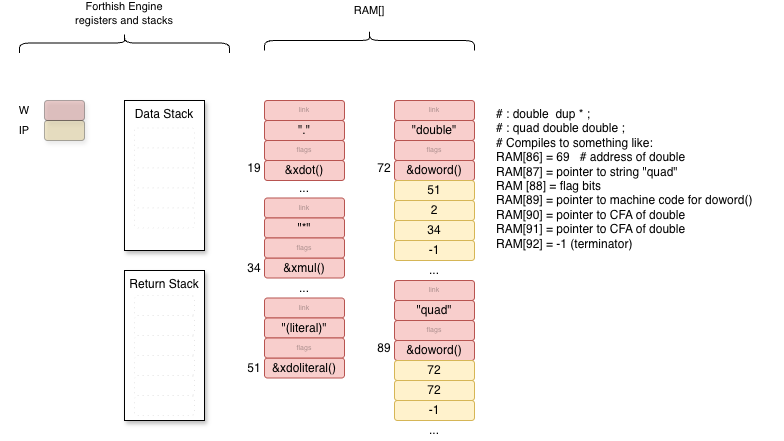

The diagram above was exported from draw.io. Its source (the exported page's mxGraphModel, read from the mxfile embedded in the PNG):
<mxGraphModel dx="1092" dy="857" grid="1" gridSize="10" guides="1" tooltips="1" connect="1" arrows="1" fold="1" page="1" pageScale="1" pageWidth="1100" pageHeight="850" math="0" shadow="0">
  <root>
    <mxCell id="0" />
    <mxCell id="1" parent="0" />
    <mxCell id="XXyqNT-24Mbi810KYnFL-1" value="Data Stack" style="rounded=0;whiteSpace=wrap;html=1;verticalAlign=top;shadow=1;" parent="1" vertex="1">
      <mxGeometry x="240" y="210" width="80" height="150" as="geometry" />
    </mxCell>
    <mxCell id="XXyqNT-24Mbi810KYnFL-2" value="Return Stack" style="rounded=0;whiteSpace=wrap;html=1;verticalAlign=top;shadow=1;" parent="1" vertex="1">
      <mxGeometry x="240" y="380" width="80" height="150" as="geometry" />
    </mxCell>
    <mxCell id="XXyqNT-24Mbi810KYnFL-3" value="..." style="rounded=1;whiteSpace=wrap;html=1;fillColor=none;strokeColor=none;" parent="1" vertex="1">
      <mxGeometry x="380" y="387.5" width="80" height="20" as="geometry" />
    </mxCell>
    <mxCell id="XXyqNT-24Mbi810KYnFL-4" value="link" style="rounded=1;whiteSpace=wrap;html=1;fillColor=#f8cecc;strokeColor=#b85450;textOpacity=30;fontSize=7;" parent="1" vertex="1">
      <mxGeometry x="380" y="307.5" width="80" height="20" as="geometry" />
    </mxCell>
    <mxCell id="XXyqNT-24Mbi810KYnFL-5" value="&quot;*&quot;" style="rounded=1;whiteSpace=wrap;html=1;fillColor=#f8cecc;strokeColor=#b85450;" parent="1" vertex="1">
      <mxGeometry x="380" y="327.5" width="80" height="20" as="geometry" />
    </mxCell>
    <mxCell id="XXyqNT-24Mbi810KYnFL-6" value="&amp;amp;xmul()" style="rounded=1;whiteSpace=wrap;html=1;fillColor=#f8cecc;strokeColor=#b85450;" parent="1" vertex="1">
      <mxGeometry x="380" y="367.5" width="80" height="20" as="geometry" />
    </mxCell>
    <mxCell id="XXyqNT-24Mbi810KYnFL-7" value="flags" style="rounded=1;whiteSpace=wrap;html=1;fillColor=#f8cecc;strokeColor=#b85450;textOpacity=30;fontSize=7;" parent="1" vertex="1">
      <mxGeometry x="380" y="347.5" width="80" height="20" as="geometry" />
    </mxCell>
    <mxCell id="XXyqNT-24Mbi810KYnFL-8" value="34" style="rounded=1;whiteSpace=wrap;html=1;fillColor=none;strokeColor=none;" parent="1" vertex="1">
      <mxGeometry x="340" y="365" width="60" height="25" as="geometry" />
    </mxCell>
    <mxCell id="XXyqNT-24Mbi810KYnFL-9" value="..." style="rounded=1;whiteSpace=wrap;html=1;fillColor=none;strokeColor=none;" parent="1" vertex="1">
      <mxGeometry x="360" y="287.5" width="120" height="20" as="geometry" />
    </mxCell>
    <mxCell id="XXyqNT-24Mbi810KYnFL-10" value="" style="rounded=1;whiteSpace=wrap;html=1;fontFamily=Helvetica;fontSize=11;fontColor=default;labelBackgroundColor=none;fillColor=#D6B656;opacity=30;shadow=1;" parent="1" vertex="1">
      <mxGeometry x="160" y="230" width="40" height="20" as="geometry" />
    </mxCell>
    <mxCell id="XXyqNT-24Mbi810KYnFL-11" value="" style="rounded=1;whiteSpace=wrap;html=1;fontFamily=Helvetica;fontSize=11;fontColor=default;labelBackgroundColor=none;fillColor=#B85450;opacity=30;shadow=1;" parent="1" vertex="1">
      <mxGeometry x="160" y="210" width="40" height="20" as="geometry" />
    </mxCell>
    <mxCell id="XXyqNT-24Mbi810KYnFL-12" value="link" style="rounded=1;whiteSpace=wrap;html=1;fillColor=#f8cecc;strokeColor=#b85450;textOpacity=30;fontSize=7;" parent="1" vertex="1">
      <mxGeometry x="510" y="210" width="80" height="20" as="geometry" />
    </mxCell>
    <mxCell id="XXyqNT-24Mbi810KYnFL-13" value="&quot;double&quot;" style="rounded=1;whiteSpace=wrap;html=1;fillColor=#f8cecc;strokeColor=#b85450;" parent="1" vertex="1">
      <mxGeometry x="510" y="230" width="80" height="20" as="geometry" />
    </mxCell>
    <mxCell id="XXyqNT-24Mbi810KYnFL-14" value="&amp;amp;doword()" style="rounded=1;whiteSpace=wrap;html=1;fillColor=#f8cecc;strokeColor=#b85450;" parent="1" vertex="1">
      <mxGeometry x="510" y="270" width="80" height="20" as="geometry" />
    </mxCell>
    <mxCell id="XXyqNT-24Mbi810KYnFL-15" value="flags" style="rounded=1;whiteSpace=wrap;html=1;fillColor=#f8cecc;strokeColor=#b85450;textOpacity=30;fontSize=7;" parent="1" vertex="1">
      <mxGeometry x="510" y="250" width="80" height="20" as="geometry" />
    </mxCell>
    <mxCell id="XXyqNT-24Mbi810KYnFL-16" value="51" style="rounded=1;whiteSpace=wrap;html=1;fillColor=#fff2cc;strokeColor=#d6b656;" parent="1" vertex="1">
      <mxGeometry x="510" y="290" width="80" height="20" as="geometry" />
    </mxCell>
    <mxCell id="XXyqNT-24Mbi810KYnFL-17" value="2" style="rounded=1;whiteSpace=wrap;html=1;fillColor=#fff2cc;strokeColor=#d6b656;" parent="1" vertex="1">
      <mxGeometry x="510" y="310" width="80" height="20" as="geometry" />
    </mxCell>
    <mxCell id="XXyqNT-24Mbi810KYnFL-18" value="34" style="rounded=1;whiteSpace=wrap;html=1;fillColor=#fff2cc;strokeColor=#d6b656;" parent="1" vertex="1">
      <mxGeometry x="510" y="330" width="80" height="20" as="geometry" />
    </mxCell>
    <mxCell id="XXyqNT-24Mbi810KYnFL-19" value="-1" style="rounded=1;whiteSpace=wrap;html=1;fillColor=#fff2cc;strokeColor=#d6b656;" parent="1" vertex="1">
      <mxGeometry x="510" y="350" width="80" height="20" as="geometry" />
    </mxCell>
    <mxCell id="XXyqNT-24Mbi810KYnFL-20" value="..." style="rounded=1;whiteSpace=wrap;html=1;fillColor=none;strokeColor=none;" parent="1" vertex="1">
      <mxGeometry x="510" y="370" width="80" height="20" as="geometry" />
    </mxCell>
    <mxCell id="XXyqNT-24Mbi810KYnFL-21" value="link" style="rounded=1;whiteSpace=wrap;html=1;fillColor=#f8cecc;strokeColor=#b85450;textOpacity=30;fontSize=7;" parent="1" vertex="1">
      <mxGeometry x="510" y="390" width="80" height="20" as="geometry" />
    </mxCell>
    <mxCell id="XXyqNT-24Mbi810KYnFL-22" value="&quot;quad&quot;" style="rounded=1;whiteSpace=wrap;html=1;fillColor=#f8cecc;strokeColor=#b85450;" parent="1" vertex="1">
      <mxGeometry x="510" y="410" width="80" height="20" as="geometry" />
    </mxCell>
    <mxCell id="XXyqNT-24Mbi810KYnFL-23" value="&amp;amp;doword()" style="rounded=1;whiteSpace=wrap;html=1;fillColor=#f8cecc;strokeColor=#b85450;" parent="1" vertex="1">
      <mxGeometry x="510" y="450" width="80" height="20" as="geometry" />
    </mxCell>
    <mxCell id="XXyqNT-24Mbi810KYnFL-24" value="flags" style="rounded=1;whiteSpace=wrap;html=1;fillColor=#f8cecc;strokeColor=#b85450;textOpacity=30;fontSize=7;" parent="1" vertex="1">
      <mxGeometry x="510" y="430" width="80" height="20" as="geometry" />
    </mxCell>
    <mxCell id="XXyqNT-24Mbi810KYnFL-25" value="72" style="rounded=1;whiteSpace=wrap;html=1;fillColor=#fff2cc;strokeColor=#d6b656;strokeWidth=1;" parent="1" vertex="1">
      <mxGeometry x="510" y="470" width="80" height="20" as="geometry" />
    </mxCell>
    <mxCell id="XXyqNT-24Mbi810KYnFL-26" value="72" style="rounded=1;whiteSpace=wrap;html=1;fillColor=#fff2cc;strokeColor=#d6b656;" parent="1" vertex="1">
      <mxGeometry x="510" y="490" width="80" height="20" as="geometry" />
    </mxCell>
    <mxCell id="XXyqNT-24Mbi810KYnFL-27" value="-1" style="rounded=1;whiteSpace=wrap;html=1;fillColor=#fff2cc;strokeColor=#d6b656;" parent="1" vertex="1">
      <mxGeometry x="510" y="510" width="80" height="20" as="geometry" />
    </mxCell>
    <mxCell id="XXyqNT-24Mbi810KYnFL-28" value="..." style="rounded=1;whiteSpace=wrap;html=1;fillColor=none;strokeColor=none;" parent="1" vertex="1">
      <mxGeometry x="510" y="530" width="80" height="20" as="geometry" />
    </mxCell>
    <mxCell id="XXyqNT-24Mbi810KYnFL-29" value="link" style="rounded=1;whiteSpace=wrap;html=1;fillColor=#f8cecc;strokeColor=#b85450;textOpacity=30;fontSize=7;" parent="1" vertex="1">
      <mxGeometry x="380" y="407.5" width="80" height="20" as="geometry" />
    </mxCell>
    <mxCell id="XXyqNT-24Mbi810KYnFL-30" value="&quot;(literal)&quot;" style="rounded=1;whiteSpace=wrap;html=1;fillColor=#f8cecc;strokeColor=#b85450;" parent="1" vertex="1">
      <mxGeometry x="380" y="427.5" width="80" height="20" as="geometry" />
    </mxCell>
    <mxCell id="XXyqNT-24Mbi810KYnFL-31" value="&amp;amp;xdoliteral()" style="rounded=1;whiteSpace=wrap;html=1;fillColor=#f8cecc;strokeColor=#b85450;" parent="1" vertex="1">
      <mxGeometry x="380" y="467.5" width="80" height="20" as="geometry" />
    </mxCell>
    <mxCell id="XXyqNT-24Mbi810KYnFL-32" value="flags" style="rounded=1;whiteSpace=wrap;html=1;fillColor=#f8cecc;strokeColor=#b85450;textOpacity=30;fontSize=7;" parent="1" vertex="1">
      <mxGeometry x="380" y="447.5" width="80" height="20" as="geometry" />
    </mxCell>
    <mxCell id="XXyqNT-24Mbi810KYnFL-33" value="51" style="rounded=1;whiteSpace=wrap;html=1;fillColor=none;strokeColor=none;" parent="1" vertex="1">
      <mxGeometry x="340" y="465" width="60" height="25" as="geometry" />
    </mxCell>
    <mxCell id="XXyqNT-24Mbi810KYnFL-34" value="72" style="rounded=1;whiteSpace=wrap;html=1;fillColor=none;strokeColor=none;" parent="1" vertex="1">
      <mxGeometry x="470" y="265" width="60" height="25" as="geometry" />
    </mxCell>
    <mxCell id="XXyqNT-24Mbi810KYnFL-35" value="89" style="rounded=1;whiteSpace=wrap;html=1;fillColor=none;strokeColor=none;" parent="1" vertex="1">
      <mxGeometry x="470" y="445" width="60" height="25" as="geometry" />
    </mxCell>
    <mxCell id="XXyqNT-24Mbi810KYnFL-36" value="link" style="rounded=1;whiteSpace=wrap;html=1;fillColor=#f8cecc;strokeColor=#b85450;textOpacity=30;fontSize=7;" parent="1" vertex="1">
      <mxGeometry x="380" y="210" width="80" height="20" as="geometry" />
    </mxCell>
    <mxCell id="XXyqNT-24Mbi810KYnFL-37" value="&quot;.&quot;" style="rounded=1;whiteSpace=wrap;html=1;fillColor=#f8cecc;strokeColor=#b85450;" parent="1" vertex="1">
      <mxGeometry x="380" y="230" width="80" height="20" as="geometry" />
    </mxCell>
    <mxCell id="XXyqNT-24Mbi810KYnFL-38" value="&amp;amp;xdot()" style="rounded=1;whiteSpace=wrap;html=1;fillColor=#f8cecc;strokeColor=#b85450;" parent="1" vertex="1">
      <mxGeometry x="380" y="270" width="80" height="20" as="geometry" />
    </mxCell>
    <mxCell id="XXyqNT-24Mbi810KYnFL-39" value="flags" style="rounded=1;whiteSpace=wrap;html=1;fillColor=#f8cecc;strokeColor=#b85450;textOpacity=30;fontSize=7;" parent="1" vertex="1">
      <mxGeometry x="380" y="250" width="80" height="20" as="geometry" />
    </mxCell>
    <mxCell id="XXyqNT-24Mbi810KYnFL-40" value="19" style="rounded=1;whiteSpace=wrap;html=1;fillColor=none;strokeColor=none;" parent="1" vertex="1">
      <mxGeometry x="340" y="265" width="60" height="25" as="geometry" />
    </mxCell>
    <mxCell id="XXyqNT-24Mbi810KYnFL-41" value="" style="rounded=1;whiteSpace=wrap;html=1;fillColor=none;strokeColor=#E6E6E6;dashed=1;dashPattern=1 4;" parent="1" vertex="1">
      <mxGeometry x="250" y="237.5" width="60" height="20" as="geometry" />
    </mxCell>
    <mxCell id="XXyqNT-24Mbi810KYnFL-42" value="IP" style="rounded=1;whiteSpace=wrap;html=1;fontFamily=Helvetica;fontSize=11;fontColor=default;labelBackgroundColor=none;fillColor=none;opacity=30;shadow=1;strokeColor=none;" parent="1" vertex="1">
      <mxGeometry x="120" y="230" width="40" height="20" as="geometry" />
    </mxCell>
    <mxCell id="XXyqNT-24Mbi810KYnFL-43" value="W" style="rounded=1;whiteSpace=wrap;html=1;fontFamily=Helvetica;fontSize=11;fontColor=default;labelBackgroundColor=none;fillColor=none;opacity=30;shadow=1;strokeColor=none;" parent="1" vertex="1">
      <mxGeometry x="120" y="210" width="40" height="20" as="geometry" />
    </mxCell>
    <mxCell id="XXyqNT-24Mbi810KYnFL-45" value="" style="rounded=1;whiteSpace=wrap;html=1;fillColor=none;strokeColor=#E6E6E6;dashed=1;dashPattern=1 4;" parent="1" vertex="1">
      <mxGeometry x="250" y="257.5" width="60" height="20" as="geometry" />
    </mxCell>
    <mxCell id="XXyqNT-24Mbi810KYnFL-46" value="" style="rounded=1;whiteSpace=wrap;html=1;fillColor=none;strokeColor=#E6E6E6;dashed=1;dashPattern=1 4;" parent="1" vertex="1">
      <mxGeometry x="250" y="277.5" width="60" height="20" as="geometry" />
    </mxCell>
    <mxCell id="XXyqNT-24Mbi810KYnFL-47" value="" style="rounded=1;whiteSpace=wrap;html=1;fillColor=none;strokeColor=#E6E6E6;dashed=1;dashPattern=1 4;" parent="1" vertex="1">
      <mxGeometry x="250" y="297.5" width="60" height="20" as="geometry" />
    </mxCell>
    <mxCell id="XXyqNT-24Mbi810KYnFL-48" value="" style="rounded=1;whiteSpace=wrap;html=1;fillColor=none;strokeColor=#E6E6E6;dashed=1;dashPattern=1 4;" parent="1" vertex="1">
      <mxGeometry x="250" y="317.5" width="60" height="20" as="geometry" />
    </mxCell>
    <mxCell id="XXyqNT-24Mbi810KYnFL-50" value="" style="rounded=1;whiteSpace=wrap;html=1;fillColor=none;strokeColor=#E6E6E6;dashed=1;dashPattern=1 4;" parent="1" vertex="1">
      <mxGeometry x="250" y="425" width="60" height="20" as="geometry" />
    </mxCell>
    <mxCell id="XXyqNT-24Mbi810KYnFL-51" value="" style="rounded=1;whiteSpace=wrap;html=1;fillColor=none;strokeColor=#E6E6E6;dashed=1;dashPattern=1 4;" parent="1" vertex="1">
      <mxGeometry x="250" y="445" width="60" height="20" as="geometry" />
    </mxCell>
    <mxCell id="XXyqNT-24Mbi810KYnFL-52" value="" style="rounded=1;whiteSpace=wrap;html=1;fillColor=none;strokeColor=#E6E6E6;dashed=1;dashPattern=1 4;" parent="1" vertex="1">
      <mxGeometry x="250" y="465" width="60" height="20" as="geometry" />
    </mxCell>
    <mxCell id="XXyqNT-24Mbi810KYnFL-53" value="" style="rounded=1;whiteSpace=wrap;html=1;fillColor=none;strokeColor=#E6E6E6;dashed=1;dashPattern=1 4;" parent="1" vertex="1">
      <mxGeometry x="250" y="485" width="60" height="20" as="geometry" />
    </mxCell>
    <mxCell id="XXyqNT-24Mbi810KYnFL-54" value="" style="rounded=1;whiteSpace=wrap;html=1;fillColor=none;strokeColor=#E6E6E6;dashed=1;dashPattern=1 4;" parent="1" vertex="1">
      <mxGeometry x="250" y="405" width="60" height="20" as="geometry" />
    </mxCell>
    <mxCell id="XXyqNT-24Mbi810KYnFL-55" value="" style="rounded=1;whiteSpace=wrap;html=1;fillColor=none;strokeColor=#E6E6E6;dashed=1;dashPattern=1 4;" parent="1" vertex="1">
      <mxGeometry x="250" y="505" width="60" height="20" as="geometry" />
    </mxCell>
    <mxCell id="XXyqNT-24Mbi810KYnFL-61" value="# : double  dup * ;&#10;# : quad double double ;&#10;# Compiles to something like:&#10;RAM[86] = 69   # address of double&#10;RAM[87] = pointer to string &quot;quad&quot;&#10;RAM [88] = flag bits&#10;RAM[89] = pointer to machine code for doword()&#10;RAM[90] = pointer to CFA of double&#10;RAM[91] = pointer to CFA of double&#10;RAM[92] = -1 (terminator)" style="text;whiteSpace=wrap;" parent="1" vertex="1">
      <mxGeometry x="610" y="210" width="290" height="272.5" as="geometry" />
    </mxCell>
    <mxCell id="7X8FCOvUAETKNZ2lDvfe-1" value="" style="shape=curlyBracket;whiteSpace=wrap;html=1;rounded=1;labelPosition=left;verticalLabelPosition=middle;align=right;verticalAlign=middle;fontFamily=Helvetica;fontSize=11;fontColor=default;labelBackgroundColor=default;rotation=90;" vertex="1" parent="1">
      <mxGeometry x="475" y="45" width="20" height="210" as="geometry" />
    </mxCell>
    <mxCell id="7X8FCOvUAETKNZ2lDvfe-2" value="RAM[]" style="rounded=0;whiteSpace=wrap;html=1;fontFamily=Helvetica;fontSize=11;fontColor=default;labelBackgroundColor=default;fillColor=none;strokeColor=none;" vertex="1" parent="1">
      <mxGeometry x="425" y="110" width="120" height="20" as="geometry" />
    </mxCell>
    <mxCell id="7X8FCOvUAETKNZ2lDvfe-3" value="" style="shape=curlyBracket;whiteSpace=wrap;html=1;rounded=1;labelPosition=left;verticalLabelPosition=middle;align=right;verticalAlign=middle;fontFamily=Helvetica;fontSize=11;fontColor=default;labelBackgroundColor=default;rotation=90;fillColor=none;" vertex="1" parent="1">
      <mxGeometry x="230" y="47.5" width="20" height="210" as="geometry" />
    </mxCell>
    <mxCell id="7X8FCOvUAETKNZ2lDvfe-4" value="Forthish Engine registers and stacks" style="rounded=0;whiteSpace=wrap;html=1;fontFamily=Helvetica;fontSize=11;fontColor=default;labelBackgroundColor=none;fillColor=none;strokeColor=none;" vertex="1" parent="1">
      <mxGeometry x="180" y="112.5" width="120" height="20" as="geometry" />
    </mxCell>
  </root>
</mxGraphModel>